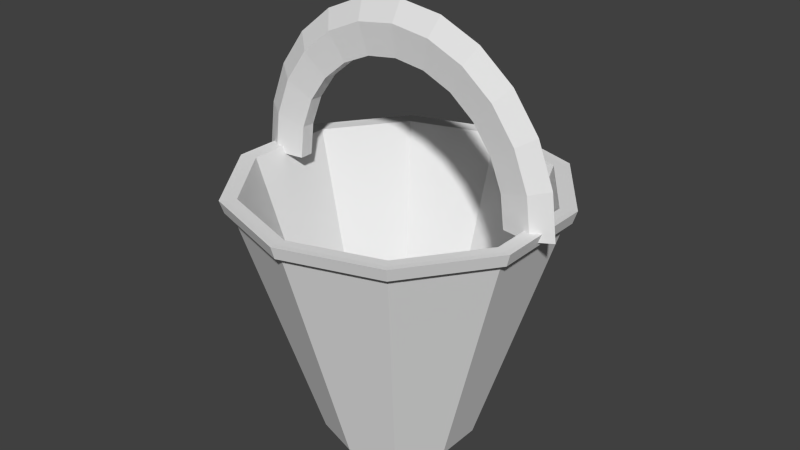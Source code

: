 # Source: Bucket.blend  (saved by Blender 2.64.0; exported with 4.5.12 LTS)
import bpy
from mathutils import Matrix  # noqa: F401  (used for matrix-valued properties, if any)

bpy.ops.wm.read_factory_settings(use_empty=True)
scene = bpy.context.scene
scene.name = 'Scene'

# ---- collections
col_collection_1 = bpy.data.collections.new('Collection 1'); scene.collection.children.link(col_collection_1)

# ---- world
world_world = bpy.data.worlds.new('World'); scene.world = world_world
world_world.color = (0.05088, 0.05088, 0.05088)
world_world.use_sun_shadow = False
world_world.sun_shadow_jitter_overblur = 0.0
world_world.cycles.sampling_method = 'MANUAL'
world_world.cycles.sample_map_resolution = 256

# ---- meshes
me_torus_001 = bpy.data.meshes.new('Torus.001')
me_torus_001.from_pydata([(1.27, 0.8571, -0.004797), (1.13, 0.8571, 0.07917), (0.9029, 0.8571, 0.0471), (0.9029, 0.8571, -0.05669), (1.13, 0.8571, -0.08877), (1.226, 1.207, -0.004797), (1.091, 1.169, 0.07917), (0.872, 1.107, 0.0471), (0.872, 1.107, -0.05669), (1.091, 1.169, -0.08877), (1.099, 1.534, -0.004797), (0.9777, 1.459, 0.07917), (0.7814, 1.339, 0.0471), (0.7814, 1.339, -0.05669), (0.9777, 1.459, -0.08877), (0.8966, 1.814, -0.004797), (0.7976, 1.709, 0.07917), (0.6373, 1.538, 0.0471), (0.6373, 1.538, -0.05669), (0.7976, 1.709, -0.08877), (0.6329, 2.029, -0.004797), (0.5628, 1.9, 0.07917), (0.4495, 1.692, 0.0471), (0.4495, 1.692, -0.05669), (0.5628, 1.9, -0.08877), (0.3257, 2.164, -0.004797), (0.2894, 2.02, 0.07917), (0.2308, 1.788, 0.0471), (0.2308, 1.788, -0.05669), (0.2894, 2.02, -0.08877), (-0.00394, 2.21, -0.004797), (-0.00394, 2.061, 0.07917), (-0.00394, 1.821, 0.0471), (-0.00394, 1.821, -0.05669), (-0.00394, 2.061, -0.08877), (-0.3336, 2.164, -0.004797), (-0.2973, 2.02, 0.07917), (-0.2387, 1.788, 0.0471), (-0.2387, 1.788, -0.05669), (-0.2973, 2.02, -0.08877), (-0.6407, 2.029, -0.004797), (-0.5707, 1.9, 0.07917), (-0.4574, 1.692, 0.0471), (-0.4574, 1.692, -0.05669), (-0.5707, 1.9, -0.08877), (-0.9045, 1.814, -0.004797), (-0.8055, 1.709, 0.07917), (-0.6452, 1.538, 0.0471), (-0.6452, 1.538, -0.05669), (-0.8055, 1.709, -0.08877), (-1.107, 1.534, -0.004797), (-0.9856, 1.459, 0.07917), (-0.7893, 1.339, 0.0471), (-0.7893, 1.339, -0.05669), (-0.9856, 1.459, -0.08877), (-1.234, 1.207, -0.004797), (-1.099, 1.169, 0.07917), (-0.8799, 1.107, 0.0471), (-0.8799, 1.107, -0.05669), (-1.099, 1.169, -0.08877), (-1.278, 0.8571, -0.004797), (-1.137, 0.8571, 0.07917), (-0.9108, 0.8571, 0.0471), (-0.9108, 0.8571, -0.05669), (-1.137, 0.8571, -0.08877)], [], [(0, 5, 6, 1), (1, 6, 7, 2), (2, 7, 8, 3), (3, 8, 9, 4), (0, 4, 9, 5), (5, 10, 11, 6), (6, 11, 12, 7), (7, 12, 13, 8), (8, 13, 14, 9), (9, 14, 10, 5), (10, 15, 16, 11), (11, 16, 17, 12), (12, 17, 18, 13), (13, 18, 19, 14), (14, 19, 15, 10), (15, 20, 21, 16), (16, 21, 22, 17), (17, 22, 23, 18), (18, 23, 24, 19), (19, 24, 20, 15), (20, 25, 26, 21), (21, 26, 27, 22), (22, 27, 28, 23), (23, 28, 29, 24), (24, 29, 25, 20), (25, 30, 31, 26), (26, 31, 32, 27), (27, 32, 33, 28), (28, 33, 34, 29), (29, 34, 30, 25), (30, 35, 36, 31), (31, 36, 37, 32), (32, 37, 38, 33), (33, 38, 39, 34), (34, 39, 35, 30), (35, 40, 41, 36), (36, 41, 42, 37), (37, 42, 43, 38), (38, 43, 44, 39), (39, 44, 40, 35), (40, 45, 46, 41), (41, 46, 47, 42), (42, 47, 48, 43), (43, 48, 49, 44), (44, 49, 45, 40), (45, 50, 51, 46), (46, 51, 52, 47), (47, 52, 53, 48), (48, 53, 54, 49), (49, 54, 50, 45), (50, 55, 56, 51), (51, 56, 57, 52), (52, 57, 58, 53), (53, 58, 59, 54), (54, 59, 55, 50), (55, 60, 61, 56), (56, 61, 62, 57), (57, 62, 63, 58), (58, 63, 64, 59), (59, 64, 60, 55)])
me_torus_001.use_remesh_preserve_volume = False
me_torus_001.use_remesh_preserve_attributes = False
me_torus_001.use_mirror_vertex_groups = False
me_torus_001.update()
me_cylinder_001 = bpy.data.meshes.new('Cylinder.001')
me_cylinder_001.from_pydata([(-1.286e-08, -1.206, 0.9159), (1.136e-08, -0.586, -1.056), (0.7086, -0.9755, 0.9159), (0.3445, -0.474, -1.056), (1.147, -0.3727, 0.916), (0.5575, -0.181, -1.056), (1.147, 0.3724, 0.9161), (0.5575, 0.1813, -1.056), (0.7086, 0.9751, 0.9162), (0.3445, 0.4744, -1.056), (-1.183e-07, 1.205, 0.9163), (-3.989e-08, 0.5863, -1.056), (-0.7086, 0.9751, 0.9162), (-0.3445, 0.4744, -1.056), (-1.147, 0.3724, 0.9161), (-0.5575, 0.1813, -1.056), (-1.147, -0.3727, 0.916), (-0.5575, -0.181, -1.056), (-0.7086, -0.9755, 0.9159), (-0.3445, -0.474, -1.056), (-1.034e-08, -1.131, 0.9159), (0.6649, -0.9154, 0.9159), (1.076, -0.3497, 0.916), (1.076, 0.3494, 0.9162), (0.6649, 0.915, 0.9162), (-1.092e-07, 1.131, 0.9163), (-0.6649, 0.915, 0.9162), (-1.076, 0.3494, 0.9162), (-1.076, -0.3497, 0.916), (-0.6649, -0.9154, 0.9159), (1.258e-08, -0.5499, -0.944), (0.3233, -0.4448, -0.944), (0.5231, -0.1698, -0.9439), (0.5231, 0.1701, -0.9439), (0.3233, 0.4451, -0.9438), (-3.55e-08, 0.5502, -0.9438), (-0.3233, 0.4451, -0.9438), (-0.5231, 0.1701, -0.9439), (-0.5231, -0.1698, -0.9439), (-0.3233, -0.4448, -0.944), (-1.173e-08, -1.177, 0.8234), (0.6915, -0.952, 0.8235), (1.119, -0.3637, 0.8236), (1.119, 0.3634, 0.8237), (0.6915, 0.9517, 0.8238), (-1.146e-07, 1.176, 0.8238), (-0.6915, 0.9517, 0.8238), (-1.119, 0.3634, 0.8237), (-1.119, -0.3637, 0.8236), (-0.6915, -0.952, 0.8235), (-1.173e-07, 1.224, 0.822), (0.7194, 0.9901, 0.8219), (1.164, 0.3781, 0.8218), (1.164, -0.3784, 0.8217), (1.193, 0.3874, 0.918), (1.193, -0.3877, 0.9179), (0.7372, -1.015, 0.9178), (-1.146e-08, -1.254, 0.9177), (0.7194, -0.9904, 0.8216), (-1.028e-08, -1.224, 0.8216), (-0.7372, -1.015, 0.9178), (-1.193, -0.3877, 0.9179), (-0.7194, -0.9904, 0.8216), (-1.164, -0.3784, 0.8217), (-1.164, 0.3781, 0.8218), (-0.7194, 0.9901, 0.8219), (-1.193, 0.3874, 0.918), (-0.7372, 1.014, 0.9181), (-1.211e-07, 1.254, 0.9182), (0.7372, 1.014, 0.9181)], [], [(40, 1, 3, 41), (41, 3, 5, 42), (42, 5, 7, 43), (43, 7, 9, 44), (44, 9, 11, 45), (3, 1, 11, 9), (45, 11, 13, 46), (5, 3, 9, 7), (46, 13, 15, 47), (1, 19, 13, 11), (47, 15, 17, 48), (13, 19, 17, 15), (49, 19, 1, 40), (48, 17, 19, 49), (8, 10, 25, 24), (12, 14, 27, 26), (18, 0, 20, 29), (0, 2, 21, 20), (21, 22, 32, 31), (27, 28, 38, 37), (20, 21, 31, 30), (26, 27, 37, 36), (4, 6, 23, 22), (16, 18, 29, 28), (10, 12, 26, 25), (6, 8, 24, 23), (2, 4, 22, 21), (14, 16, 28, 27), (31, 32, 33, 34), (39, 30, 35, 36), (30, 31, 34, 35), (38, 39, 36, 37), (28, 29, 39, 38), (22, 23, 33, 32), (29, 20, 30, 39), (23, 24, 34, 33), (24, 25, 35, 34), (25, 26, 36, 35), (56, 55, 4, 2), (40, 41, 58, 59), (67, 66, 14, 12), (45, 46, 65, 50), (69, 68, 10, 8), (44, 45, 50, 51), (66, 61, 16, 14), (48, 49, 62, 63), (55, 54, 6, 4), (43, 44, 51, 52), (46, 47, 64, 65), (54, 69, 8, 6), (54, 52, 51, 69), (68, 67, 12, 10), (60, 57, 0, 18), (66, 64, 63, 61), (57, 59, 58, 56), (68, 50, 65, 67), (42, 43, 52, 53), (61, 60, 18, 16), (57, 56, 2, 0), (41, 42, 53, 58), (61, 63, 62, 60), (67, 65, 64, 66), (60, 62, 59, 57), (55, 53, 52, 54), (69, 51, 50, 68), (49, 40, 59, 62), (56, 58, 53, 55), (47, 48, 63, 64)])
me_cylinder_001.use_remesh_preserve_volume = False
me_cylinder_001.use_remesh_preserve_attributes = False
me_cylinder_001.use_mirror_vertex_groups = False
me_cylinder_001.update()

# ---- objects
ob_torus_001 = bpy.data.objects.new('Torus.001', me_torus_001)
ob_cylinder = bpy.data.objects.new('Cylinder', me_cylinder_001)

# ---- transforms, parenting, visibility, modifiers, constraints
ob_torus_001.location = (0.0, 0.0, 0.0)
ob_torus_001.rotation_euler = (1.571, 0.0, 0.0)
ob_torus_001.scale = (0.08778, 0.08778, 0.08778)
ob_torus_001.lineart.crease_threshold = 0.0
ob_cylinder.location = (0.0, 0.0, 0.0)
ob_cylinder.scale = (0.08778, 0.08778, 0.08778)
ob_cylinder.lineart.crease_threshold = 0.0

# ---- collection membership
col_collection_1.objects.link(ob_torus_001)
col_collection_1.objects.link(ob_cylinder)

# ---- scene / render settings (as saved in the file)
scene.frame_start = 1; scene.frame_end = 250; scene.frame_set(13)
scene.render.engine = 'BLENDER_EEVEE_NEXT'
scene.render.image_settings.color_mode = 'RGB'
scene.render.image_settings.compression = 90
scene.render.resolution_percentage = 50
scene.render.dither_intensity = 0.0
scene.render.bake_margin = 2
scene.render.bake_bias = 0.0
scene.cycles.use_denoising = False
scene.cycles.samples = 10
scene.cycles.sampling_pattern = 'TABULATED_SOBOL'
scene.cycles.light_sampling_threshold = 0.0
scene.cycles.use_adaptive_sampling = False
scene.cycles.use_light_tree = False
scene.cycles.blur_glossy = 0.0
scene.cycles.volume_bounces = 1
scene.cycles.pixel_filter_type = 'GAUSSIAN'
scene.cycles.sample_clamp_indirect = 0.0
scene.view_settings.view_transform = 'Standard'
bpy.context.view_layer.update()

# ---- added for rendering (the .blend has no active camera and no usable light): camera, sun
cam_auto = bpy.data.cameras.new('AutoCamera')
cam_auto.lens = 50.0
cam_auto.sensor_width = 36.0
cam_auto.clip_end = 1000.0
ob_auto_camera = bpy.data.objects.new('AutoCamera', cam_auto)
scene.collection.objects.link(ob_auto_camera)
ob_auto_camera.location = (0.392944, -0.471961, 0.365285)
ob_auto_camera.rotation_euler = (1.09748, -7.21219e-08, 0.694738)
scene.camera = ob_auto_camera
light_auto_sun = bpy.data.lights.new('AutoSun', 'SUN')
light_auto_sun.energy = 3.0
light_auto_sun.angle = 0.0523599
ob_auto_sun = bpy.data.objects.new('AutoSun', light_auto_sun)
scene.collection.objects.link(ob_auto_sun)
ob_auto_sun.rotation_euler = (0.872665, 0.174533, 0.523599)
bpy.context.view_layer.update()
